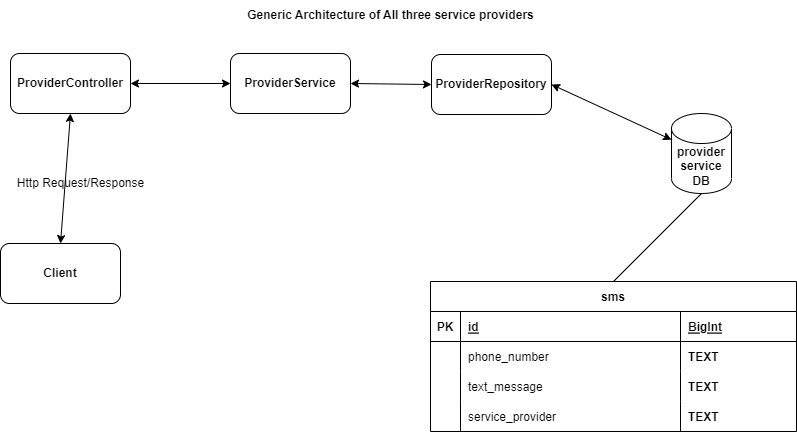

The diagram above was exported from draw.io. Its source (the exported page's mxGraphModel, read from the mxfile embedded in the PNG):
<mxGraphModel dx="1050" dy="491" grid="1" gridSize="10" guides="1" tooltips="1" connect="1" arrows="1" fold="1" page="1" pageScale="1" pageWidth="850" pageHeight="1100" math="0" shadow="0" extFonts="Permanent Marker^https://fonts.googleapis.com/css?family=Permanent+Marker">
  <root>
    <mxCell id="0" />
    <mxCell id="1" parent="0" />
    <mxCell id="C-vyLk0tnHw3VtMMgP7b-13" value="sms" style="shape=table;startSize=30;container=1;collapsible=1;childLayout=tableLayout;fixedRows=1;rowLines=0;fontStyle=1;align=center;resizeLast=1;" parent="1" vertex="1">
      <mxGeometry x="455" y="446" width="366" height="150" as="geometry" />
    </mxCell>
    <mxCell id="C-vyLk0tnHw3VtMMgP7b-14" value="" style="shape=partialRectangle;collapsible=0;dropTarget=0;pointerEvents=0;fillColor=none;points=[[0,0.5],[1,0.5]];portConstraint=eastwest;top=0;left=0;right=0;bottom=1;" parent="C-vyLk0tnHw3VtMMgP7b-13" vertex="1">
      <mxGeometry y="30" width="366" height="30" as="geometry" />
    </mxCell>
    <mxCell id="C-vyLk0tnHw3VtMMgP7b-15" value="PK" style="shape=partialRectangle;overflow=hidden;connectable=0;fillColor=none;top=0;left=0;bottom=0;right=0;fontStyle=1;" parent="C-vyLk0tnHw3VtMMgP7b-14" vertex="1">
      <mxGeometry width="30" height="30" as="geometry">
        <mxRectangle width="30" height="30" as="alternateBounds" />
      </mxGeometry>
    </mxCell>
    <mxCell id="C-vyLk0tnHw3VtMMgP7b-16" value="id" style="shape=partialRectangle;overflow=hidden;connectable=0;fillColor=none;top=0;left=0;bottom=0;right=0;align=left;spacingLeft=6;fontStyle=5;" parent="C-vyLk0tnHw3VtMMgP7b-14" vertex="1">
      <mxGeometry x="30" width="220" height="30" as="geometry">
        <mxRectangle width="220" height="30" as="alternateBounds" />
      </mxGeometry>
    </mxCell>
    <mxCell id="AlY7P0r7nPth-xXdDn36-22" value="BigInt" style="shape=partialRectangle;overflow=hidden;connectable=0;fillColor=none;top=0;left=0;bottom=0;right=0;align=left;spacingLeft=6;fontStyle=5;" vertex="1" parent="C-vyLk0tnHw3VtMMgP7b-14">
      <mxGeometry x="250" width="116" height="30" as="geometry">
        <mxRectangle width="116" height="30" as="alternateBounds" />
      </mxGeometry>
    </mxCell>
    <mxCell id="C-vyLk0tnHw3VtMMgP7b-17" value="" style="shape=partialRectangle;collapsible=0;dropTarget=0;pointerEvents=0;fillColor=none;points=[[0,0.5],[1,0.5]];portConstraint=eastwest;top=0;left=0;right=0;bottom=0;" parent="C-vyLk0tnHw3VtMMgP7b-13" vertex="1">
      <mxGeometry y="60" width="366" height="30" as="geometry" />
    </mxCell>
    <mxCell id="C-vyLk0tnHw3VtMMgP7b-18" value="" style="shape=partialRectangle;overflow=hidden;connectable=0;fillColor=none;top=0;left=0;bottom=0;right=0;" parent="C-vyLk0tnHw3VtMMgP7b-17" vertex="1">
      <mxGeometry width="30" height="30" as="geometry">
        <mxRectangle width="30" height="30" as="alternateBounds" />
      </mxGeometry>
    </mxCell>
    <mxCell id="C-vyLk0tnHw3VtMMgP7b-19" value="phone_number" style="shape=partialRectangle;overflow=hidden;connectable=0;fillColor=none;top=0;left=0;bottom=0;right=0;align=left;spacingLeft=6;" parent="C-vyLk0tnHw3VtMMgP7b-17" vertex="1">
      <mxGeometry x="30" width="220" height="30" as="geometry">
        <mxRectangle width="220" height="30" as="alternateBounds" />
      </mxGeometry>
    </mxCell>
    <mxCell id="AlY7P0r7nPth-xXdDn36-23" value="TEXT" style="shape=partialRectangle;overflow=hidden;connectable=0;fillColor=none;top=0;left=0;bottom=0;right=0;align=left;spacingLeft=6;fontStyle=1" vertex="1" parent="C-vyLk0tnHw3VtMMgP7b-17">
      <mxGeometry x="250" width="116" height="30" as="geometry">
        <mxRectangle width="116" height="30" as="alternateBounds" />
      </mxGeometry>
    </mxCell>
    <mxCell id="C-vyLk0tnHw3VtMMgP7b-20" value="" style="shape=partialRectangle;collapsible=0;dropTarget=0;pointerEvents=0;fillColor=none;points=[[0,0.5],[1,0.5]];portConstraint=eastwest;top=0;left=0;right=0;bottom=0;" parent="C-vyLk0tnHw3VtMMgP7b-13" vertex="1">
      <mxGeometry y="90" width="366" height="30" as="geometry" />
    </mxCell>
    <mxCell id="C-vyLk0tnHw3VtMMgP7b-21" value="" style="shape=partialRectangle;overflow=hidden;connectable=0;fillColor=none;top=0;left=0;bottom=0;right=0;" parent="C-vyLk0tnHw3VtMMgP7b-20" vertex="1">
      <mxGeometry width="30" height="30" as="geometry">
        <mxRectangle width="30" height="30" as="alternateBounds" />
      </mxGeometry>
    </mxCell>
    <mxCell id="C-vyLk0tnHw3VtMMgP7b-22" value="text_message" style="shape=partialRectangle;overflow=hidden;connectable=0;fillColor=none;top=0;left=0;bottom=0;right=0;align=left;spacingLeft=6;" parent="C-vyLk0tnHw3VtMMgP7b-20" vertex="1">
      <mxGeometry x="30" width="220" height="30" as="geometry">
        <mxRectangle width="220" height="30" as="alternateBounds" />
      </mxGeometry>
    </mxCell>
    <mxCell id="AlY7P0r7nPth-xXdDn36-24" value="TEXT" style="shape=partialRectangle;overflow=hidden;connectable=0;fillColor=none;top=0;left=0;bottom=0;right=0;align=left;spacingLeft=6;fontStyle=1" vertex="1" parent="C-vyLk0tnHw3VtMMgP7b-20">
      <mxGeometry x="250" width="116" height="30" as="geometry">
        <mxRectangle width="116" height="30" as="alternateBounds" />
      </mxGeometry>
    </mxCell>
    <mxCell id="AlY7P0r7nPth-xXdDn36-15" style="shape=partialRectangle;collapsible=0;dropTarget=0;pointerEvents=0;fillColor=none;points=[[0,0.5],[1,0.5]];portConstraint=eastwest;top=0;left=0;right=0;bottom=0;" vertex="1" parent="C-vyLk0tnHw3VtMMgP7b-13">
      <mxGeometry y="120" width="366" height="30" as="geometry" />
    </mxCell>
    <mxCell id="AlY7P0r7nPth-xXdDn36-16" style="shape=partialRectangle;overflow=hidden;connectable=0;fillColor=none;top=0;left=0;bottom=0;right=0;" vertex="1" parent="AlY7P0r7nPth-xXdDn36-15">
      <mxGeometry width="30" height="30" as="geometry">
        <mxRectangle width="30" height="30" as="alternateBounds" />
      </mxGeometry>
    </mxCell>
    <mxCell id="AlY7P0r7nPth-xXdDn36-17" value="service_provider" style="shape=partialRectangle;overflow=hidden;connectable=0;fillColor=none;top=0;left=0;bottom=0;right=0;align=left;spacingLeft=6;" vertex="1" parent="AlY7P0r7nPth-xXdDn36-15">
      <mxGeometry x="30" width="220" height="30" as="geometry">
        <mxRectangle width="220" height="30" as="alternateBounds" />
      </mxGeometry>
    </mxCell>
    <mxCell id="AlY7P0r7nPth-xXdDn36-25" value="TEXT" style="shape=partialRectangle;overflow=hidden;connectable=0;fillColor=none;top=0;left=0;bottom=0;right=0;align=left;spacingLeft=6;fontStyle=1" vertex="1" parent="AlY7P0r7nPth-xXdDn36-15">
      <mxGeometry x="250" width="116" height="30" as="geometry">
        <mxRectangle width="116" height="30" as="alternateBounds" />
      </mxGeometry>
    </mxCell>
    <mxCell id="AlY7P0r7nPth-xXdDn36-1" value="&lt;b&gt;ProviderController&lt;/b&gt;" style="rounded=1;whiteSpace=wrap;html=1;" vertex="1" parent="1">
      <mxGeometry x="35" y="218" width="120" height="60" as="geometry" />
    </mxCell>
    <mxCell id="AlY7P0r7nPth-xXdDn36-2" value="&lt;b&gt;ProviderService&lt;/b&gt;" style="rounded=1;whiteSpace=wrap;html=1;" vertex="1" parent="1">
      <mxGeometry x="255" y="218" width="120" height="60" as="geometry" />
    </mxCell>
    <mxCell id="AlY7P0r7nPth-xXdDn36-3" value="&lt;b&gt;ProviderRepository&lt;/b&gt;" style="rounded=1;whiteSpace=wrap;html=1;" vertex="1" parent="1">
      <mxGeometry x="456" y="219" width="120" height="60" as="geometry" />
    </mxCell>
    <mxCell id="AlY7P0r7nPth-xXdDn36-4" value="&lt;b&gt;provider&lt;br&gt;service&lt;br&gt;DB&lt;/b&gt;" style="shape=cylinder3;whiteSpace=wrap;html=1;boundedLbl=1;backgroundOutline=1;size=15;" vertex="1" parent="1">
      <mxGeometry x="696" y="278" width="60" height="80" as="geometry" />
    </mxCell>
    <mxCell id="AlY7P0r7nPth-xXdDn36-5" value="" style="endArrow=none;html=1;rounded=0;entryX=0.5;entryY=1;entryDx=0;entryDy=0;entryPerimeter=0;exitX=0.5;exitY=0;exitDx=0;exitDy=0;" edge="1" parent="1" source="C-vyLk0tnHw3VtMMgP7b-13" target="AlY7P0r7nPth-xXdDn36-4">
      <mxGeometry width="50" height="50" relative="1" as="geometry">
        <mxPoint x="465" y="368" as="sourcePoint" />
        <mxPoint x="515" y="318" as="targetPoint" />
      </mxGeometry>
    </mxCell>
    <mxCell id="AlY7P0r7nPth-xXdDn36-9" value="" style="endArrow=classic;startArrow=classic;html=1;rounded=0;exitX=1;exitY=0.5;exitDx=0;exitDy=0;entryX=0;entryY=0.5;entryDx=0;entryDy=0;" edge="1" parent="1" source="AlY7P0r7nPth-xXdDn36-1" target="AlY7P0r7nPth-xXdDn36-2">
      <mxGeometry width="50" height="50" relative="1" as="geometry">
        <mxPoint x="365" y="368" as="sourcePoint" />
        <mxPoint x="415" y="318" as="targetPoint" />
      </mxGeometry>
    </mxCell>
    <mxCell id="AlY7P0r7nPth-xXdDn36-10" value="" style="endArrow=classic;startArrow=classic;html=1;rounded=0;entryX=0;entryY=0.5;entryDx=0;entryDy=0;exitX=1;exitY=0.5;exitDx=0;exitDy=0;" edge="1" parent="1" source="AlY7P0r7nPth-xXdDn36-2" target="AlY7P0r7nPth-xXdDn36-3">
      <mxGeometry width="50" height="50" relative="1" as="geometry">
        <mxPoint x="365" y="368" as="sourcePoint" />
        <mxPoint x="415" y="318" as="targetPoint" />
      </mxGeometry>
    </mxCell>
    <mxCell id="AlY7P0r7nPth-xXdDn36-11" value="" style="endArrow=classic;startArrow=classic;html=1;rounded=0;exitX=1;exitY=0.5;exitDx=0;exitDy=0;" edge="1" parent="1" source="AlY7P0r7nPth-xXdDn36-3" target="AlY7P0r7nPth-xXdDn36-4">
      <mxGeometry width="50" height="50" relative="1" as="geometry">
        <mxPoint x="365" y="368" as="sourcePoint" />
        <mxPoint x="415" y="318" as="targetPoint" />
      </mxGeometry>
    </mxCell>
    <mxCell id="AlY7P0r7nPth-xXdDn36-18" value="" style="endArrow=classic;startArrow=classic;html=1;rounded=0;exitX=0.5;exitY=1;exitDx=0;exitDy=0;" edge="1" parent="1" source="AlY7P0r7nPth-xXdDn36-1">
      <mxGeometry width="50" height="50" relative="1" as="geometry">
        <mxPoint x="365" y="408" as="sourcePoint" />
        <mxPoint x="85" y="408" as="targetPoint" />
      </mxGeometry>
    </mxCell>
    <mxCell id="AlY7P0r7nPth-xXdDn36-19" value="&lt;b&gt;Client&lt;/b&gt;" style="rounded=1;whiteSpace=wrap;html=1;" vertex="1" parent="1">
      <mxGeometry x="25" y="408" width="120" height="60" as="geometry" />
    </mxCell>
    <mxCell id="AlY7P0r7nPth-xXdDn36-20" value="Http Request/Response" style="text;html=1;align=center;verticalAlign=middle;resizable=0;points=[];autosize=1;strokeColor=none;fillColor=none;" vertex="1" parent="1">
      <mxGeometry x="30" y="333" width="150" height="30" as="geometry" />
    </mxCell>
    <mxCell id="AlY7P0r7nPth-xXdDn36-21" value="&lt;b&gt;Generic Architecture of All three service providers&lt;/b&gt;" style="text;html=1;align=center;verticalAlign=middle;resizable=0;points=[];autosize=1;strokeColor=none;fillColor=none;" vertex="1" parent="1">
      <mxGeometry x="260" y="165" width="310" height="30" as="geometry" />
    </mxCell>
  </root>
</mxGraphModel>